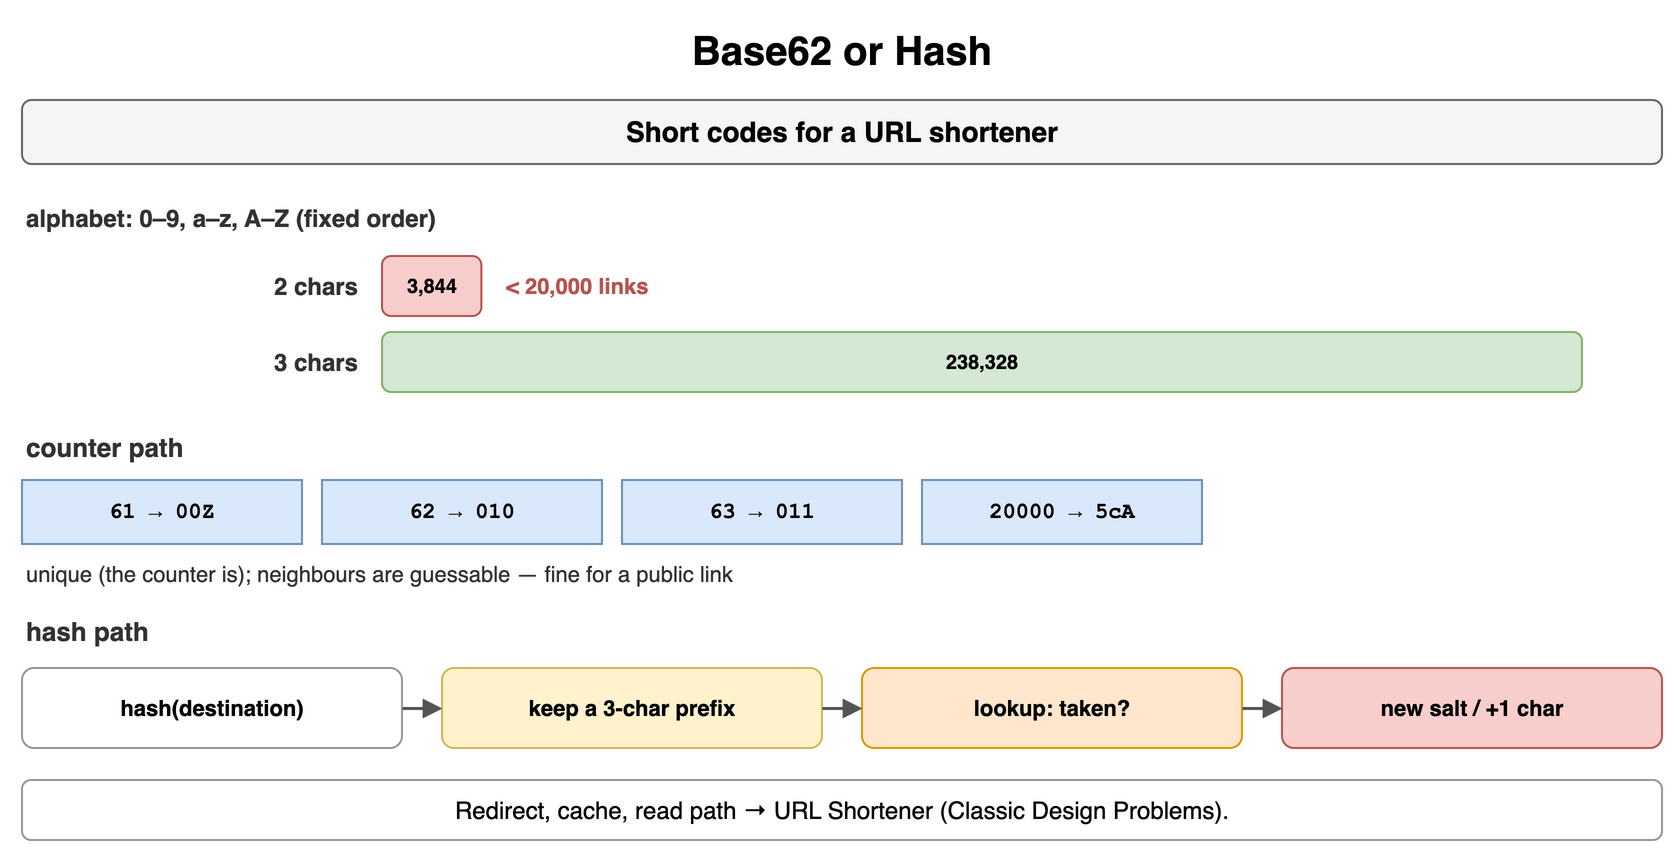

The diagram above was exported from draw.io. Its source (the exported page's mxGraphModel, read from the mxfile embedded in the PNG):
<mxGraphModel dx="900" dy="434" grid="1" gridSize="10" guides="1" tooltips="1" connect="1" arrows="1" fold="1" page="1" pageScale="1" pageWidth="900" pageHeight="434" math="0" shadow="0">
  <root>
    <mxCell id="0" />
    <mxCell id="1" parent="0" />
    <mxCell id="h1" value="Base62 or Hash" style="text;html=1;align=center;verticalAlign=middle;whiteSpace=wrap;fontSize=20;fontStyle=1;" vertex="1" parent="1">
      <mxGeometry x="40" y="10" width="820" height="30" as="geometry" />
    </mxCell>
    <mxCell id="h2" value="Short codes for a URL shortener" style="rounded=1;whiteSpace=wrap;html=1;fillColor=#f5f5f5;strokeColor=#666666;fontStyle=1;fontSize=14;" vertex="1" parent="1">
      <mxGeometry x="40" y="50" width="820" height="32" as="geometry" />
    </mxCell>
    <mxCell id="h3" value="alphabet: 0–9, a–z, A–Z (fixed order)" style="text;html=1;whiteSpace=wrap;fontSize=11;align=left;verticalAlign=middle;fontSize=12;fontColor=#333333;fontStyle=1;" vertex="1" parent="1">
      <mxGeometry x="40" y="100" width="500" height="18" as="geometry" />
    </mxCell>
    <mxCell id="h4" value="2 chars" style="text;html=1;whiteSpace=wrap;fontSize=11;align=right;verticalAlign=middle;fontSize=12;fontColor=#333333;fontStyle=1;" vertex="1" parent="1">
      <mxGeometry x="40" y="128" width="170" height="30" as="geometry" />
    </mxCell>
    <mxCell id="h5" value="3,844" style="rounded=1;whiteSpace=wrap;html=1;fillColor=#f8cecc;strokeColor=#b85450;fontSize=10;align=center;fontStyle=1;" vertex="1" parent="1">
      <mxGeometry x="220" y="128" width="49.67741935483871" height="30" as="geometry" />
    </mxCell>
    <mxCell id="h6" value="&lt; 20,000 links" style="text;html=1;whiteSpace=wrap;fontSize=11;align=left;verticalAlign=middle;fontSize=11;fontColor=#b85450;fontStyle=1;" vertex="1" parent="1">
      <mxGeometry x="280" y="128" width="200" height="30" as="geometry" />
    </mxCell>
    <mxCell id="h7" value="3 chars" style="text;html=1;whiteSpace=wrap;fontSize=11;align=right;verticalAlign=middle;fontSize=12;fontColor=#333333;fontStyle=1;" vertex="1" parent="1">
      <mxGeometry x="40" y="166" width="170" height="30" as="geometry" />
    </mxCell>
    <mxCell id="h8" value="238,328" style="rounded=1;whiteSpace=wrap;html=1;fillColor=#d5e8d4;strokeColor=#82b366;fontSize=10;align=center;fontStyle=1;" vertex="1" parent="1">
      <mxGeometry x="220" y="166" width="600" height="30" as="geometry" />
    </mxCell>
    <mxCell id="h9" value="counter path" style="text;html=1;whiteSpace=wrap;fontSize=11;align=left;verticalAlign=middle;fontSize=13;fontColor=#333333;fontStyle=1;" vertex="1" parent="1">
      <mxGeometry x="40" y="214" width="400" height="20" as="geometry" />
    </mxCell>
    <mxCell id="h10" value="61 → 00Z" style="rounded=0;whiteSpace=wrap;html=1;fontFamily=Courier New;fontStyle=1;fontSize=13;fillColor=#dae8fc;strokeColor=#6c8ebf;fontSize=11;" vertex="1" parent="1">
      <mxGeometry x="40" y="240" width="140" height="32" as="geometry" />
    </mxCell>
    <mxCell id="h11" value="62 → 010" style="rounded=0;whiteSpace=wrap;html=1;fontFamily=Courier New;fontStyle=1;fontSize=13;fillColor=#dae8fc;strokeColor=#6c8ebf;fontSize=11;" vertex="1" parent="1">
      <mxGeometry x="190" y="240" width="140" height="32" as="geometry" />
    </mxCell>
    <mxCell id="h12" value="63 → 011" style="rounded=0;whiteSpace=wrap;html=1;fontFamily=Courier New;fontStyle=1;fontSize=13;fillColor=#dae8fc;strokeColor=#6c8ebf;fontSize=11;" vertex="1" parent="1">
      <mxGeometry x="340" y="240" width="140" height="32" as="geometry" />
    </mxCell>
    <mxCell id="h13" value="20000 → 5cA" style="rounded=0;whiteSpace=wrap;html=1;fontFamily=Courier New;fontStyle=1;fontSize=13;fillColor=#dae8fc;strokeColor=#6c8ebf;fontSize=11;" vertex="1" parent="1">
      <mxGeometry x="490" y="240" width="140" height="32" as="geometry" />
    </mxCell>
    <mxCell id="h14" value="unique (the counter is); neighbours are guessable — fine for a public link" style="text;html=1;whiteSpace=wrap;fontSize=11;align=left;verticalAlign=middle;fontSize=11;fontColor=#333333;" vertex="1" parent="1">
      <mxGeometry x="40" y="278" width="820" height="18" as="geometry" />
    </mxCell>
    <mxCell id="h15" value="hash path" style="text;html=1;whiteSpace=wrap;fontSize=11;align=left;verticalAlign=middle;fontSize=13;fontColor=#333333;fontStyle=1;" vertex="1" parent="1">
      <mxGeometry x="40" y="306" width="400" height="20" as="geometry" />
    </mxCell>
    <mxCell id="h16" value="hash(destination)" style="rounded=1;whiteSpace=wrap;html=1;fillColor=#ffffff;strokeColor=#999999;fontSize=11;align=center;fontStyle=1;" vertex="1" parent="1">
      <mxGeometry x="40" y="334" width="190" height="40" as="geometry" />
    </mxCell>
    <mxCell id="h17" value="keep a 3-char prefix" style="rounded=1;whiteSpace=wrap;html=1;fillColor=#fff2cc;strokeColor=#d6b656;fontSize=11;align=center;fontStyle=1;" vertex="1" parent="1">
      <mxGeometry x="250" y="334" width="190" height="40" as="geometry" />
    </mxCell>
    <mxCell id="h18" value="lookup: taken?" style="rounded=1;whiteSpace=wrap;html=1;fillColor=#ffe6cc;strokeColor=#d79b00;fontSize=11;align=center;fontStyle=1;" vertex="1" parent="1">
      <mxGeometry x="460" y="334" width="190" height="40" as="geometry" />
    </mxCell>
    <mxCell id="h19" value="new salt / +1 char" style="rounded=1;whiteSpace=wrap;html=1;fillColor=#f8cecc;strokeColor=#b85450;fontSize=11;align=center;fontStyle=1;" vertex="1" parent="1">
      <mxGeometry x="670" y="334" width="190" height="40" as="geometry" />
    </mxCell>
    <mxCell id="h20" value="" style="endArrow=block;endSize=6;html=1;strokeWidth=1.5;strokeColor=#555555;fontSize=11;labelBackgroundColor=#ffffff;" edge="1" parent="1" source="h16" target="h17">
      <mxGeometry relative="1" as="geometry" />
    </mxCell>
    <mxCell id="h21" value="" style="endArrow=block;endSize=6;html=1;strokeWidth=1.5;strokeColor=#555555;fontSize=11;labelBackgroundColor=#ffffff;" edge="1" parent="1" source="h17" target="h18">
      <mxGeometry relative="1" as="geometry" />
    </mxCell>
    <mxCell id="h22" value="" style="endArrow=block;endSize=6;html=1;strokeWidth=1.5;strokeColor=#555555;fontSize=11;labelBackgroundColor=#ffffff;" edge="1" parent="1" source="h18" target="h19">
      <mxGeometry relative="1" as="geometry" />
    </mxCell>
    <mxCell id="h23" value="Redirect, cache, read path → URL Shortener (Classic Design Problems)." style="rounded=1;whiteSpace=wrap;html=1;fillColor=#ffffff;strokeColor=#999999;fontSize=12;align=center;" vertex="1" parent="1">
      <mxGeometry x="40" y="390" width="820" height="30" as="geometry" />
    </mxCell>
  </root>
</mxGraphModel>